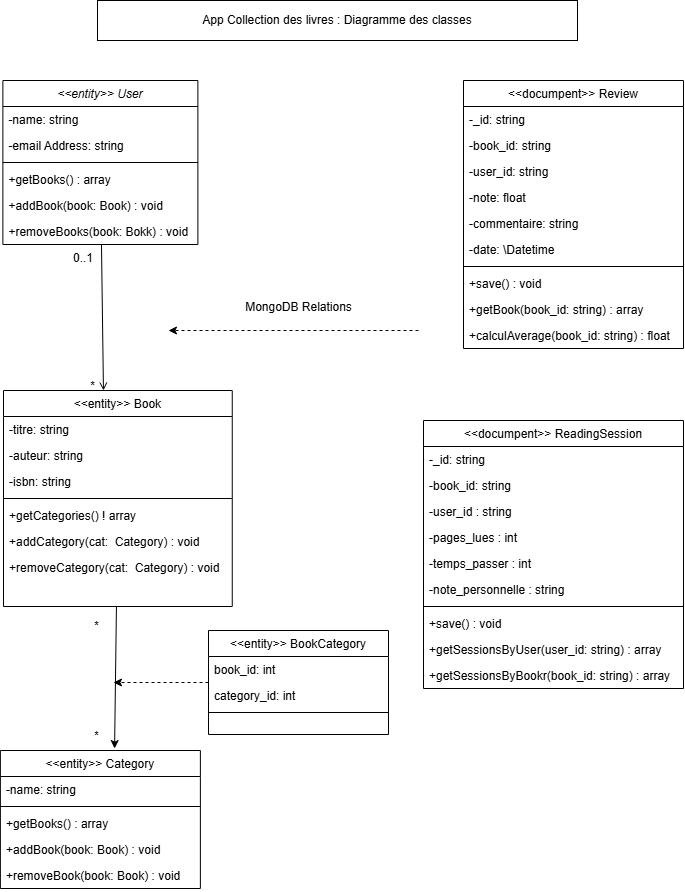

The diagram above was exported from draw.io. Its source (the exported page's mxGraphModel, read from the mxfile embedded in the PNG):
<mxGraphModel dx="1378" dy="650" grid="1" gridSize="10" guides="1" tooltips="1" connect="1" arrows="1" fold="1" page="1" pageScale="1" pageWidth="827" pageHeight="1169" math="0" shadow="0">
  <root>
    <mxCell id="WIyWlLk6GJQsqaUBKTNV-0" />
    <mxCell id="WIyWlLk6GJQsqaUBKTNV-1" parent="WIyWlLk6GJQsqaUBKTNV-0" />
    <mxCell id="zkfFHV4jXpPFQw0GAbJ--0" value="&lt;&lt;entity&gt;&gt; User" style="swimlane;fontStyle=2;align=center;verticalAlign=top;childLayout=stackLayout;horizontal=1;startSize=26;horizontalStack=0;resizeParent=1;resizeLast=0;collapsible=1;marginBottom=0;rounded=0;shadow=0;strokeWidth=1;" parent="WIyWlLk6GJQsqaUBKTNV-1" vertex="1">
      <mxGeometry x="79.38" y="150" width="195" height="164" as="geometry">
        <mxRectangle x="230" y="140" width="160" height="26" as="alternateBounds" />
      </mxGeometry>
    </mxCell>
    <mxCell id="zkfFHV4jXpPFQw0GAbJ--1" value="-name: string" style="text;align=left;verticalAlign=top;spacingLeft=4;spacingRight=4;overflow=hidden;rotatable=0;points=[[0,0.5],[1,0.5]];portConstraint=eastwest;" parent="zkfFHV4jXpPFQw0GAbJ--0" vertex="1">
      <mxGeometry y="26" width="195" height="26" as="geometry" />
    </mxCell>
    <mxCell id="zkfFHV4jXpPFQw0GAbJ--3" value="-email Address: string" style="text;align=left;verticalAlign=top;spacingLeft=4;spacingRight=4;overflow=hidden;rotatable=0;points=[[0,0.5],[1,0.5]];portConstraint=eastwest;rounded=0;shadow=0;html=0;" parent="zkfFHV4jXpPFQw0GAbJ--0" vertex="1">
      <mxGeometry y="52" width="195" height="26" as="geometry" />
    </mxCell>
    <mxCell id="zkfFHV4jXpPFQw0GAbJ--4" value="" style="line;html=1;strokeWidth=1;align=left;verticalAlign=middle;spacingTop=-1;spacingLeft=3;spacingRight=3;rotatable=0;labelPosition=right;points=[];portConstraint=eastwest;" parent="zkfFHV4jXpPFQw0GAbJ--0" vertex="1">
      <mxGeometry y="78" width="195" height="8" as="geometry" />
    </mxCell>
    <mxCell id="zkfFHV4jXpPFQw0GAbJ--5" value="+getBooks() : array" style="text;align=left;verticalAlign=top;spacingLeft=4;spacingRight=4;overflow=hidden;rotatable=0;points=[[0,0.5],[1,0.5]];portConstraint=eastwest;" parent="zkfFHV4jXpPFQw0GAbJ--0" vertex="1">
      <mxGeometry y="86" width="195" height="26" as="geometry" />
    </mxCell>
    <mxCell id="Y5iOFexn9H4xs1z2nYLZ-32" value="+addBook(book: Book) : void" style="text;align=left;verticalAlign=top;spacingLeft=4;spacingRight=4;overflow=hidden;rotatable=0;points=[[0,0.5],[1,0.5]];portConstraint=eastwest;" vertex="1" parent="zkfFHV4jXpPFQw0GAbJ--0">
      <mxGeometry y="112" width="195" height="26" as="geometry" />
    </mxCell>
    <mxCell id="Y5iOFexn9H4xs1z2nYLZ-33" value="+removeBooks(book: Bokk) : void" style="text;align=left;verticalAlign=top;spacingLeft=4;spacingRight=4;overflow=hidden;rotatable=0;points=[[0,0.5],[1,0.5]];portConstraint=eastwest;" vertex="1" parent="zkfFHV4jXpPFQw0GAbJ--0">
      <mxGeometry y="138" width="195" height="26" as="geometry" />
    </mxCell>
    <mxCell id="zkfFHV4jXpPFQw0GAbJ--6" value="&lt;&lt;entity&gt;&gt; Category" style="swimlane;fontStyle=0;align=center;verticalAlign=top;childLayout=stackLayout;horizontal=1;startSize=26;horizontalStack=0;resizeParent=1;resizeLast=0;collapsible=1;marginBottom=0;rounded=0;shadow=0;strokeWidth=1;" parent="WIyWlLk6GJQsqaUBKTNV-1" vertex="1">
      <mxGeometry x="76.89000000000001" y="820" width="199.99" height="138" as="geometry">
        <mxRectangle x="130" y="380" width="160" height="26" as="alternateBounds" />
      </mxGeometry>
    </mxCell>
    <mxCell id="zkfFHV4jXpPFQw0GAbJ--7" value="-name: string" style="text;align=left;verticalAlign=top;spacingLeft=4;spacingRight=4;overflow=hidden;rotatable=0;points=[[0,0.5],[1,0.5]];portConstraint=eastwest;" parent="zkfFHV4jXpPFQw0GAbJ--6" vertex="1">
      <mxGeometry y="26" width="199.99" height="26" as="geometry" />
    </mxCell>
    <mxCell id="zkfFHV4jXpPFQw0GAbJ--9" value="" style="line;html=1;strokeWidth=1;align=left;verticalAlign=middle;spacingTop=-1;spacingLeft=3;spacingRight=3;rotatable=0;labelPosition=right;points=[];portConstraint=eastwest;" parent="zkfFHV4jXpPFQw0GAbJ--6" vertex="1">
      <mxGeometry y="52" width="199.99" height="8" as="geometry" />
    </mxCell>
    <mxCell id="Y5iOFexn9H4xs1z2nYLZ-36" value="+getBooks() : array" style="text;align=left;verticalAlign=top;spacingLeft=4;spacingRight=4;overflow=hidden;rotatable=0;points=[[0,0.5],[1,0.5]];portConstraint=eastwest;" vertex="1" parent="zkfFHV4jXpPFQw0GAbJ--6">
      <mxGeometry y="60" width="199.99" height="26" as="geometry" />
    </mxCell>
    <mxCell id="Y5iOFexn9H4xs1z2nYLZ-34" value="+addBook(book: Book) : void" style="text;align=left;verticalAlign=top;spacingLeft=4;spacingRight=4;overflow=hidden;rotatable=0;points=[[0,0.5],[1,0.5]];portConstraint=eastwest;" vertex="1" parent="zkfFHV4jXpPFQw0GAbJ--6">
      <mxGeometry y="86" width="199.99" height="26" as="geometry" />
    </mxCell>
    <mxCell id="Y5iOFexn9H4xs1z2nYLZ-37" value="+removeBook(book: Book) : void" style="text;align=left;verticalAlign=top;spacingLeft=4;spacingRight=4;overflow=hidden;rotatable=0;points=[[0,0.5],[1,0.5]];portConstraint=eastwest;" vertex="1" parent="zkfFHV4jXpPFQw0GAbJ--6">
      <mxGeometry y="112" width="199.99" height="26" as="geometry" />
    </mxCell>
    <mxCell id="Y5iOFexn9H4xs1z2nYLZ-54" style="rounded=0;orthogonalLoop=1;jettySize=auto;html=1;entryX=0.571;entryY=-0.014;entryDx=0;entryDy=0;entryPerimeter=0;" edge="1" parent="WIyWlLk6GJQsqaUBKTNV-1" source="zkfFHV4jXpPFQw0GAbJ--17" target="zkfFHV4jXpPFQw0GAbJ--6">
      <mxGeometry relative="1" as="geometry" />
    </mxCell>
    <mxCell id="Y5iOFexn9H4xs1z2nYLZ-55" value="*" style="edgeLabel;html=1;align=center;verticalAlign=middle;resizable=0;points=[];" vertex="1" connectable="0" parent="Y5iOFexn9H4xs1z2nYLZ-54">
      <mxGeometry x="-0.0149" y="1" relative="1" as="geometry">
        <mxPoint x="-21" y="58" as="offset" />
      </mxGeometry>
    </mxCell>
    <mxCell id="Y5iOFexn9H4xs1z2nYLZ-56" value="*" style="edgeLabel;html=1;align=center;verticalAlign=middle;resizable=0;points=[];" vertex="1" connectable="0" parent="Y5iOFexn9H4xs1z2nYLZ-54">
      <mxGeometry y="4" relative="1" as="geometry">
        <mxPoint x="-24" y="-53" as="offset" />
      </mxGeometry>
    </mxCell>
    <mxCell id="zkfFHV4jXpPFQw0GAbJ--17" value="&lt;&lt;entity&gt;&gt; Book" style="swimlane;fontStyle=0;align=center;verticalAlign=top;childLayout=stackLayout;horizontal=1;startSize=26;horizontalStack=0;resizeParent=1;resizeLast=0;collapsible=1;marginBottom=0;rounded=0;shadow=0;strokeWidth=1;" parent="WIyWlLk6GJQsqaUBKTNV-1" vertex="1">
      <mxGeometry x="80" y="460" width="228.75" height="216" as="geometry">
        <mxRectangle x="550" y="140" width="160" height="26" as="alternateBounds" />
      </mxGeometry>
    </mxCell>
    <mxCell id="zkfFHV4jXpPFQw0GAbJ--18" value="-titre: string" style="text;align=left;verticalAlign=top;spacingLeft=4;spacingRight=4;overflow=hidden;rotatable=0;points=[[0,0.5],[1,0.5]];portConstraint=eastwest;" parent="zkfFHV4jXpPFQw0GAbJ--17" vertex="1">
      <mxGeometry y="26" width="228.75" height="26" as="geometry" />
    </mxCell>
    <mxCell id="zkfFHV4jXpPFQw0GAbJ--19" value="-auteur: string" style="text;align=left;verticalAlign=top;spacingLeft=4;spacingRight=4;overflow=hidden;rotatable=0;points=[[0,0.5],[1,0.5]];portConstraint=eastwest;rounded=0;shadow=0;html=0;" parent="zkfFHV4jXpPFQw0GAbJ--17" vertex="1">
      <mxGeometry y="52" width="228.75" height="26" as="geometry" />
    </mxCell>
    <mxCell id="zkfFHV4jXpPFQw0GAbJ--20" value="-isbn: string" style="text;align=left;verticalAlign=top;spacingLeft=4;spacingRight=4;overflow=hidden;rotatable=0;points=[[0,0.5],[1,0.5]];portConstraint=eastwest;rounded=0;shadow=0;html=0;" parent="zkfFHV4jXpPFQw0GAbJ--17" vertex="1">
      <mxGeometry y="78" width="228.75" height="26" as="geometry" />
    </mxCell>
    <mxCell id="zkfFHV4jXpPFQw0GAbJ--23" value="" style="line;html=1;strokeWidth=1;align=left;verticalAlign=middle;spacingTop=-1;spacingLeft=3;spacingRight=3;rotatable=0;labelPosition=right;points=[];portConstraint=eastwest;" parent="zkfFHV4jXpPFQw0GAbJ--17" vertex="1">
      <mxGeometry y="104" width="228.75" height="8" as="geometry" />
    </mxCell>
    <mxCell id="zkfFHV4jXpPFQw0GAbJ--24" value="+getCategories() ! array" style="text;align=left;verticalAlign=top;spacingLeft=4;spacingRight=4;overflow=hidden;rotatable=0;points=[[0,0.5],[1,0.5]];portConstraint=eastwest;" parent="zkfFHV4jXpPFQw0GAbJ--17" vertex="1">
      <mxGeometry y="112" width="228.75" height="26" as="geometry" />
    </mxCell>
    <mxCell id="zkfFHV4jXpPFQw0GAbJ--25" value="+addCategory(cat:  Category) : void" style="text;align=left;verticalAlign=top;spacingLeft=4;spacingRight=4;overflow=hidden;rotatable=0;points=[[0,0.5],[1,0.5]];portConstraint=eastwest;" parent="zkfFHV4jXpPFQw0GAbJ--17" vertex="1">
      <mxGeometry y="138" width="228.75" height="26" as="geometry" />
    </mxCell>
    <mxCell id="Y5iOFexn9H4xs1z2nYLZ-61" value="+removeCategory(cat:  Category) : void" style="text;align=left;verticalAlign=top;spacingLeft=4;spacingRight=4;overflow=hidden;rotatable=0;points=[[0,0.5],[1,0.5]];portConstraint=eastwest;" vertex="1" parent="zkfFHV4jXpPFQw0GAbJ--17">
      <mxGeometry y="164" width="228.75" height="26" as="geometry" />
    </mxCell>
    <mxCell id="zkfFHV4jXpPFQw0GAbJ--26" value="" style="endArrow=open;shadow=0;strokeWidth=1;rounded=0;endFill=1;elbow=vertical;entryX=0.437;entryY=0;entryDx=0;entryDy=0;entryPerimeter=0;" parent="WIyWlLk6GJQsqaUBKTNV-1" source="zkfFHV4jXpPFQw0GAbJ--0" target="zkfFHV4jXpPFQw0GAbJ--17" edge="1">
      <mxGeometry x="0.5" y="41" relative="1" as="geometry">
        <mxPoint x="380" y="192" as="sourcePoint" />
        <mxPoint x="540" y="192" as="targetPoint" />
        <mxPoint x="-40" y="32" as="offset" />
      </mxGeometry>
    </mxCell>
    <mxCell id="zkfFHV4jXpPFQw0GAbJ--27" value="0..1" style="resizable=0;align=left;verticalAlign=bottom;labelBackgroundColor=none;fontSize=12;" parent="zkfFHV4jXpPFQw0GAbJ--26" connectable="0" vertex="1">
      <mxGeometry x="-1" relative="1" as="geometry">
        <mxPoint x="-30" y="22" as="offset" />
      </mxGeometry>
    </mxCell>
    <mxCell id="zkfFHV4jXpPFQw0GAbJ--28" value="*" style="resizable=0;align=right;verticalAlign=bottom;labelBackgroundColor=none;fontSize=12;" parent="zkfFHV4jXpPFQw0GAbJ--26" connectable="0" vertex="1">
      <mxGeometry x="1" relative="1" as="geometry">
        <mxPoint x="-7" y="4" as="offset" />
      </mxGeometry>
    </mxCell>
    <mxCell id="Y5iOFexn9H4xs1z2nYLZ-57" style="rounded=0;orthogonalLoop=1;jettySize=auto;html=1;dashed=1;" edge="1" parent="WIyWlLk6GJQsqaUBKTNV-1" source="Y5iOFexn9H4xs1z2nYLZ-11">
      <mxGeometry relative="1" as="geometry">
        <mxPoint x="190" y="752" as="targetPoint" />
      </mxGeometry>
    </mxCell>
    <mxCell id="Y5iOFexn9H4xs1z2nYLZ-11" value="&lt;&lt;entity&gt;&gt; BookCategory" style="swimlane;fontStyle=0;align=center;verticalAlign=top;childLayout=stackLayout;horizontal=1;startSize=26;horizontalStack=0;resizeParent=1;resizeLast=0;collapsible=1;marginBottom=0;rounded=0;shadow=0;strokeWidth=1;" vertex="1" parent="WIyWlLk6GJQsqaUBKTNV-1">
      <mxGeometry x="285" y="700" width="180" height="104" as="geometry">
        <mxRectangle x="130" y="380" width="160" height="26" as="alternateBounds" />
      </mxGeometry>
    </mxCell>
    <mxCell id="Y5iOFexn9H4xs1z2nYLZ-12" value="book_id: int" style="text;align=left;verticalAlign=top;spacingLeft=4;spacingRight=4;overflow=hidden;rotatable=0;points=[[0,0.5],[1,0.5]];portConstraint=eastwest;" vertex="1" parent="Y5iOFexn9H4xs1z2nYLZ-11">
      <mxGeometry y="26" width="180" height="26" as="geometry" />
    </mxCell>
    <mxCell id="Y5iOFexn9H4xs1z2nYLZ-13" value="category_id: int" style="text;align=left;verticalAlign=top;spacingLeft=4;spacingRight=4;overflow=hidden;rotatable=0;points=[[0,0.5],[1,0.5]];portConstraint=eastwest;rounded=0;shadow=0;html=0;" vertex="1" parent="Y5iOFexn9H4xs1z2nYLZ-11">
      <mxGeometry y="52" width="180" height="26" as="geometry" />
    </mxCell>
    <mxCell id="Y5iOFexn9H4xs1z2nYLZ-14" value="" style="line;html=1;strokeWidth=1;align=left;verticalAlign=middle;spacingTop=-1;spacingLeft=3;spacingRight=3;rotatable=0;labelPosition=right;points=[];portConstraint=eastwest;" vertex="1" parent="Y5iOFexn9H4xs1z2nYLZ-11">
      <mxGeometry y="78" width="180" height="8" as="geometry" />
    </mxCell>
    <mxCell id="Y5iOFexn9H4xs1z2nYLZ-17" value="&lt;&lt;documpent&gt;&gt; ReadingSession" style="swimlane;fontStyle=0;align=center;verticalAlign=top;childLayout=stackLayout;horizontal=1;startSize=26;horizontalStack=0;resizeParent=1;resizeLast=0;collapsible=1;marginBottom=0;rounded=0;shadow=0;strokeWidth=1;" vertex="1" parent="WIyWlLk6GJQsqaUBKTNV-1">
      <mxGeometry x="500" y="490" width="260" height="268" as="geometry">
        <mxRectangle x="130" y="380" width="160" height="26" as="alternateBounds" />
      </mxGeometry>
    </mxCell>
    <mxCell id="Y5iOFexn9H4xs1z2nYLZ-18" value="-_id: string" style="text;align=left;verticalAlign=top;spacingLeft=4;spacingRight=4;overflow=hidden;rotatable=0;points=[[0,0.5],[1,0.5]];portConstraint=eastwest;" vertex="1" parent="Y5iOFexn9H4xs1z2nYLZ-17">
      <mxGeometry y="26" width="260" height="26" as="geometry" />
    </mxCell>
    <mxCell id="Y5iOFexn9H4xs1z2nYLZ-64" value="-book_id: string" style="text;align=left;verticalAlign=top;spacingLeft=4;spacingRight=4;overflow=hidden;rotatable=0;points=[[0,0.5],[1,0.5]];portConstraint=eastwest;" vertex="1" parent="Y5iOFexn9H4xs1z2nYLZ-17">
      <mxGeometry y="52" width="260" height="26" as="geometry" />
    </mxCell>
    <mxCell id="Y5iOFexn9H4xs1z2nYLZ-26" value="-user_id : string" style="text;align=left;verticalAlign=top;spacingLeft=4;spacingRight=4;overflow=hidden;rotatable=0;points=[[0,0.5],[1,0.5]];portConstraint=eastwest;rounded=0;shadow=0;html=0;" vertex="1" parent="Y5iOFexn9H4xs1z2nYLZ-17">
      <mxGeometry y="78" width="260" height="26" as="geometry" />
    </mxCell>
    <mxCell id="Y5iOFexn9H4xs1z2nYLZ-19" value="-pages_lues : int" style="text;align=left;verticalAlign=top;spacingLeft=4;spacingRight=4;overflow=hidden;rotatable=0;points=[[0,0.5],[1,0.5]];portConstraint=eastwest;rounded=0;shadow=0;html=0;" vertex="1" parent="Y5iOFexn9H4xs1z2nYLZ-17">
      <mxGeometry y="104" width="260" height="26" as="geometry" />
    </mxCell>
    <mxCell id="Y5iOFexn9H4xs1z2nYLZ-27" value="-temps_passer : int " style="text;align=left;verticalAlign=top;spacingLeft=4;spacingRight=4;overflow=hidden;rotatable=0;points=[[0,0.5],[1,0.5]];portConstraint=eastwest;rounded=0;shadow=0;html=0;" vertex="1" parent="Y5iOFexn9H4xs1z2nYLZ-17">
      <mxGeometry y="130" width="260" height="26" as="geometry" />
    </mxCell>
    <mxCell id="Y5iOFexn9H4xs1z2nYLZ-28" value="-note_personnelle : string" style="text;align=left;verticalAlign=top;spacingLeft=4;spacingRight=4;overflow=hidden;rotatable=0;points=[[0,0.5],[1,0.5]];portConstraint=eastwest;rounded=0;shadow=0;html=0;" vertex="1" parent="Y5iOFexn9H4xs1z2nYLZ-17">
      <mxGeometry y="156" width="260" height="26" as="geometry" />
    </mxCell>
    <mxCell id="Y5iOFexn9H4xs1z2nYLZ-20" value="" style="line;html=1;strokeWidth=1;align=left;verticalAlign=middle;spacingTop=-1;spacingLeft=3;spacingRight=3;rotatable=0;labelPosition=right;points=[];portConstraint=eastwest;" vertex="1" parent="Y5iOFexn9H4xs1z2nYLZ-17">
      <mxGeometry y="182" width="260" height="8" as="geometry" />
    </mxCell>
    <mxCell id="Y5iOFexn9H4xs1z2nYLZ-22" value="+save() : void" style="text;align=left;verticalAlign=top;spacingLeft=4;spacingRight=4;overflow=hidden;rotatable=0;points=[[0,0.5],[1,0.5]];portConstraint=eastwest;" vertex="1" parent="Y5iOFexn9H4xs1z2nYLZ-17">
      <mxGeometry y="190" width="260" height="26" as="geometry" />
    </mxCell>
    <mxCell id="Y5iOFexn9H4xs1z2nYLZ-50" value="+getSessionsByUser(user_id: string) : array" style="text;align=left;verticalAlign=top;spacingLeft=4;spacingRight=4;overflow=hidden;rotatable=0;points=[[0,0.5],[1,0.5]];portConstraint=eastwest;" vertex="1" parent="Y5iOFexn9H4xs1z2nYLZ-17">
      <mxGeometry y="216" width="260" height="26" as="geometry" />
    </mxCell>
    <mxCell id="Y5iOFexn9H4xs1z2nYLZ-51" value="+getSessionsByBookr(book_id: string) : array" style="text;align=left;verticalAlign=top;spacingLeft=4;spacingRight=4;overflow=hidden;rotatable=0;points=[[0,0.5],[1,0.5]];portConstraint=eastwest;" vertex="1" parent="Y5iOFexn9H4xs1z2nYLZ-17">
      <mxGeometry y="242" width="260" height="26" as="geometry" />
    </mxCell>
    <mxCell id="Y5iOFexn9H4xs1z2nYLZ-39" value="&lt;&lt;documpent&gt;&gt; Review" style="swimlane;fontStyle=0;align=center;verticalAlign=top;childLayout=stackLayout;horizontal=1;startSize=26;horizontalStack=0;resizeParent=1;resizeLast=0;collapsible=1;marginBottom=0;rounded=0;shadow=0;strokeWidth=1;" vertex="1" parent="WIyWlLk6GJQsqaUBKTNV-1">
      <mxGeometry x="540" y="150" width="220" height="268" as="geometry">
        <mxRectangle x="130" y="380" width="160" height="26" as="alternateBounds" />
      </mxGeometry>
    </mxCell>
    <mxCell id="Y5iOFexn9H4xs1z2nYLZ-40" value="-_id: string" style="text;align=left;verticalAlign=top;spacingLeft=4;spacingRight=4;overflow=hidden;rotatable=0;points=[[0,0.5],[1,0.5]];portConstraint=eastwest;" vertex="1" parent="Y5iOFexn9H4xs1z2nYLZ-39">
      <mxGeometry y="26" width="220" height="26" as="geometry" />
    </mxCell>
    <mxCell id="Y5iOFexn9H4xs1z2nYLZ-63" value="-book_id: string" style="text;align=left;verticalAlign=top;spacingLeft=4;spacingRight=4;overflow=hidden;rotatable=0;points=[[0,0.5],[1,0.5]];portConstraint=eastwest;" vertex="1" parent="Y5iOFexn9H4xs1z2nYLZ-39">
      <mxGeometry y="52" width="220" height="26" as="geometry" />
    </mxCell>
    <mxCell id="Y5iOFexn9H4xs1z2nYLZ-41" value="-user_id: string" style="text;align=left;verticalAlign=top;spacingLeft=4;spacingRight=4;overflow=hidden;rotatable=0;points=[[0,0.5],[1,0.5]];portConstraint=eastwest;rounded=0;shadow=0;html=0;" vertex="1" parent="Y5iOFexn9H4xs1z2nYLZ-39">
      <mxGeometry y="78" width="220" height="26" as="geometry" />
    </mxCell>
    <mxCell id="Y5iOFexn9H4xs1z2nYLZ-42" value="-note: float" style="text;align=left;verticalAlign=top;spacingLeft=4;spacingRight=4;overflow=hidden;rotatable=0;points=[[0,0.5],[1,0.5]];portConstraint=eastwest;rounded=0;shadow=0;html=0;" vertex="1" parent="Y5iOFexn9H4xs1z2nYLZ-39">
      <mxGeometry y="104" width="220" height="26" as="geometry" />
    </mxCell>
    <mxCell id="Y5iOFexn9H4xs1z2nYLZ-43" value="-commentaire: string" style="text;align=left;verticalAlign=top;spacingLeft=4;spacingRight=4;overflow=hidden;rotatable=0;points=[[0,0.5],[1,0.5]];portConstraint=eastwest;rounded=0;shadow=0;html=0;" vertex="1" parent="Y5iOFexn9H4xs1z2nYLZ-39">
      <mxGeometry y="130" width="220" height="26" as="geometry" />
    </mxCell>
    <mxCell id="Y5iOFexn9H4xs1z2nYLZ-44" value="-date: \Datetime" style="text;align=left;verticalAlign=top;spacingLeft=4;spacingRight=4;overflow=hidden;rotatable=0;points=[[0,0.5],[1,0.5]];portConstraint=eastwest;rounded=0;shadow=0;html=0;" vertex="1" parent="Y5iOFexn9H4xs1z2nYLZ-39">
      <mxGeometry y="156" width="220" height="26" as="geometry" />
    </mxCell>
    <mxCell id="Y5iOFexn9H4xs1z2nYLZ-45" value="" style="line;html=1;strokeWidth=1;align=left;verticalAlign=middle;spacingTop=-1;spacingLeft=3;spacingRight=3;rotatable=0;labelPosition=right;points=[];portConstraint=eastwest;" vertex="1" parent="Y5iOFexn9H4xs1z2nYLZ-39">
      <mxGeometry y="182" width="220" height="8" as="geometry" />
    </mxCell>
    <mxCell id="Y5iOFexn9H4xs1z2nYLZ-48" value="+save() : void" style="text;align=left;verticalAlign=top;spacingLeft=4;spacingRight=4;overflow=hidden;rotatable=0;points=[[0,0.5],[1,0.5]];portConstraint=eastwest;" vertex="1" parent="Y5iOFexn9H4xs1z2nYLZ-39">
      <mxGeometry y="190" width="220" height="26" as="geometry" />
    </mxCell>
    <mxCell id="Y5iOFexn9H4xs1z2nYLZ-47" value="+getBook(book_id: string) : array" style="text;align=left;verticalAlign=top;spacingLeft=4;spacingRight=4;overflow=hidden;rotatable=0;points=[[0,0.5],[1,0.5]];portConstraint=eastwest;" vertex="1" parent="Y5iOFexn9H4xs1z2nYLZ-39">
      <mxGeometry y="216" width="220" height="26" as="geometry" />
    </mxCell>
    <mxCell id="Y5iOFexn9H4xs1z2nYLZ-49" value="+calculAverage(book_id: string) : float" style="text;align=left;verticalAlign=top;spacingLeft=4;spacingRight=4;overflow=hidden;rotatable=0;points=[[0,0.5],[1,0.5]];portConstraint=eastwest;" vertex="1" parent="Y5iOFexn9H4xs1z2nYLZ-39">
      <mxGeometry y="242" width="220" height="26" as="geometry" />
    </mxCell>
    <mxCell id="Y5iOFexn9H4xs1z2nYLZ-58" value="App Collection des livres : Diagramme des classes" style="whiteSpace=wrap;html=1;" vertex="1" parent="WIyWlLk6GJQsqaUBKTNV-1">
      <mxGeometry x="174" y="70" width="480" height="40" as="geometry" />
    </mxCell>
    <mxCell id="Y5iOFexn9H4xs1z2nYLZ-59" style="rounded=0;orthogonalLoop=1;jettySize=auto;html=1;dashed=1;" edge="1" parent="WIyWlLk6GJQsqaUBKTNV-1">
      <mxGeometry relative="1" as="geometry">
        <mxPoint x="495" y="400" as="sourcePoint" />
        <mxPoint x="245" y="400" as="targetPoint" />
      </mxGeometry>
    </mxCell>
    <mxCell id="Y5iOFexn9H4xs1z2nYLZ-60" value="MongoDB Relations" style="text;html=1;align=center;verticalAlign=middle;resizable=0;points=[];autosize=1;strokeColor=none;fillColor=none;" vertex="1" parent="WIyWlLk6GJQsqaUBKTNV-1">
      <mxGeometry x="310" y="362" width="130" height="30" as="geometry" />
    </mxCell>
  </root>
</mxGraphModel>